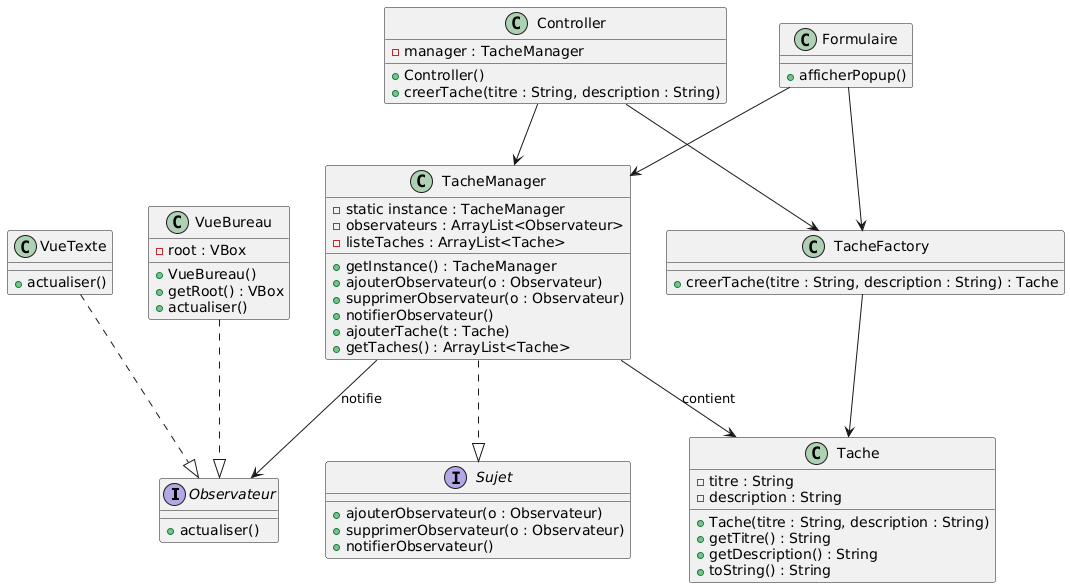

The diagram above was rendered by PlantUML. Its source (embedded in the PNG):
@startuml
interface Observateur {
        + actualiser()
    }

    interface Sujet {
        + ajouterObservateur(o : Observateur)
        + supprimerObservateur(o : Observateur)
        + notifierObservateur()
    }

    class Tache {
        - titre : String
        - description : String
        + Tache(titre : String, description : String)
        + getTitre() : String
        + getDescription() : String
        + toString() : String
    }

    class TacheFactory {
        + creerTache(titre : String, description : String) : Tache
    }

    class TacheManager {
        - static instance : TacheManager
        - observateurs : ArrayList<Observateur>
        - listeTaches : ArrayList<Tache>
        + getInstance() : TacheManager
        + ajouterObservateur(o : Observateur)
        + supprimerObservateur(o : Observateur)
        + notifierObservateur()
        + ajouterTache(t : Tache)
        + getTaches() : ArrayList<Tache>
    }

    class VueTexte {
        + actualiser()
    }

    class Controller {
        - manager : TacheManager
        + Controller()
        + creerTache(titre : String, description : String)
    }

    class Formulaire {
        + afficherPopup()
    }
    
    class VueBureau {
    - root : VBox
    + VueBureau()
    + getRoot() : VBox
    + actualiser()
}



    TacheFactory --> Tache 
    Controller --> TacheFactory 
    Controller --> TacheManager
    Formulaire --> TacheFactory 
    Formulaire --> TacheManager 

    VueTexte ..|> Observateur
    VueBureau ..|> Observateur
    TacheManager ..|> Sujet
    TacheManager --> Observateur : notifie 
    TacheManager --> Tache : contient
@enduml